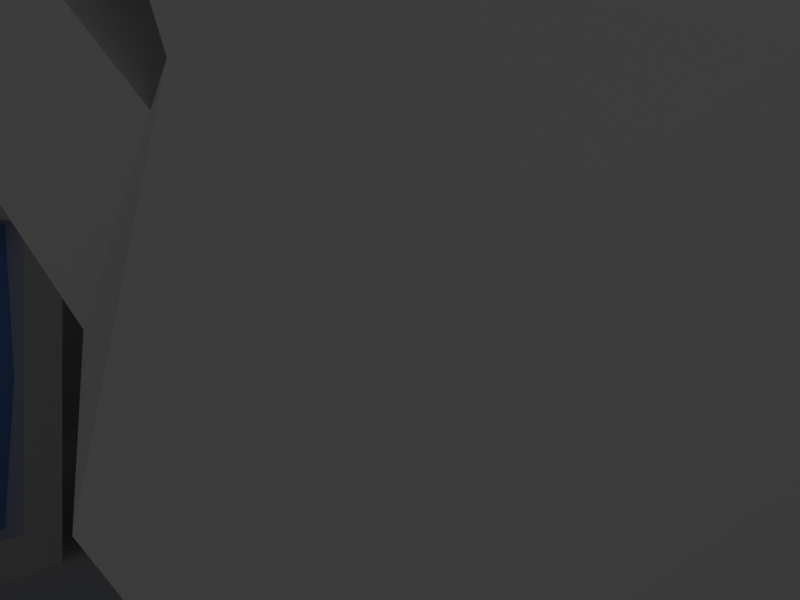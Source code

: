 # Source: tut-02-enviorment.blend  (saved by Blender 3.4.6; exported with 4.5.12 LTS)
import bpy
from mathutils import Matrix  # noqa: F401  (used for matrix-valued properties, if any)

bpy.ops.wm.read_factory_settings(use_empty=True)
scene = bpy.context.scene
scene.name = 'Scene'

# ---- collections
col_collection = bpy.data.collections.new('Collection'); scene.collection.children.link(col_collection)

# ---- materials (node trees are filled in below, after node groups)
mat_material_001 = bpy.data.materials.new('Material.001')
mat_material_001.alpha_threshold = 0.0
mat_material_001.use_transparent_shadow = False
mat_material_001.roughness = 0.5
mat_material_001.line_color = (0.0, 0.0, 0.0, 1.0)
mat_screen = bpy.data.materials.new('Screen')
mat_screen.use_transparent_shadow = False
mat_boxmat = bpy.data.materials.new('BoxMat')
mat_boxmat.use_transparent_shadow = False

# ---- material node trees
mat_material_001.use_nodes = True; mat_material_001.node_tree.nodes.clear()
_N = mat_material_001.node_tree.nodes; _L = mat_material_001.node_tree.links
n0 = _N.new('ShaderNodeOutputMaterial'); n0.name = 'Material Output'; n0.location = (300, 300)
n1 = _N.new('ShaderNodeBsdfPrincipled'); n1.name = 'Principled BSDF'; n1.location = (10, 300)
n1.distribution = 'GGX'
n1.subsurface_method = 'RANDOM_WALK_SKIN'
n1.inputs[3].default_value = 1.45
n1.inputs[27].default_value = (0.0, 0.0, 0.0, 1.0)
n1.inputs[28].default_value = 1.0
_L.new(n1.outputs[0], n0.inputs[0])
n0.is_active_output = True
mat_screen.use_nodes = True; mat_screen.node_tree.nodes.clear()
_N = mat_screen.node_tree.nodes; _L = mat_screen.node_tree.links
n0 = _N.new('ShaderNodeBsdfPrincipled'); n0.name = 'Principled BSDF'; n0.location = (10, 300)
n0.distribution = 'GGX'
n0.subsurface_method = 'RANDOM_WALK_SKIN'
n0.inputs[0].default_value = (0.1603, 0.3627, 0.8, 1.0)
n0.inputs[3].default_value = 1.45
n0.inputs[27].default_value = (0.0, 0.0, 0.0, 1.0)
n0.inputs[28].default_value = 1.0
n1 = _N.new('ShaderNodeOutputMaterial'); n1.name = 'Material Output'; n1.location = (300, 300)
_L.new(n0.outputs[0], n1.inputs[0])
n1.is_active_output = True
mat_boxmat.use_nodes = True; mat_boxmat.node_tree.nodes.clear()
_N = mat_boxmat.node_tree.nodes; _L = mat_boxmat.node_tree.links
n0 = _N.new('ShaderNodeBsdfPrincipled'); n0.name = 'Principled BSDF'; n0.location = (10, 300)
n0.distribution = 'GGX'
n0.subsurface_method = 'RANDOM_WALK_SKIN'
n0.inputs[0].default_value = (0.8, 0.2987, 0.12, 1.0)
n0.inputs[3].default_value = 1.45
n0.inputs[27].default_value = (0.0, 0.0, 0.0, 1.0)
n0.inputs[28].default_value = 1.0
n1 = _N.new('ShaderNodeOutputMaterial'); n1.name = 'Material Output'; n1.location = (300, 300)
_L.new(n0.outputs[0], n1.inputs[0])
n1.is_active_output = True

# ---- world
world_world = bpy.data.worlds.new('World'); scene.world = world_world
world_world.use_nodes = True; world_world.node_tree.nodes.clear()
_N = world_world.node_tree.nodes; _L = world_world.node_tree.links
n0 = _N.new('ShaderNodeOutputWorld'); n0.name = 'World Output'; n0.location = (300, 300)
n1 = _N.new('ShaderNodeBackground'); n1.name = 'Background'; n1.location = (10, 300)
n1.inputs[0].default_value = (0.05088, 0.05088, 0.05088, 1.0)
_L.new(n1.outputs[0], n0.inputs[0])
n0.is_active_output = True
world_world.color = (0.05088, 0.05088, 0.05088)
world_world.use_sun_shadow = False
world_world.sun_shadow_jitter_overblur = 0.0

# ---- cameras
cam_camera = bpy.data.cameras.new('Camera')
cam_camera.lens = 31.18
cam_camera.lens_unit = 'FOV'

# ---- meshes
me_cube_001 = bpy.data.meshes.new('Cube.001')
me_cube_001.from_pydata([(4.0, -0.3927, 3.0), (4.0, -0.3927, -3.0), (3.0, -7.393, 1.0), (3.0, -7.393, -4.0), (-4.0, -0.3927, 3.0), (-4.0, -0.3927, -3.0), (-3.0, -7.393, 1.0), (-3.0, -7.393, -4.0), (-5.0, -0.3927, -4.0), (-5.0, -3.393, -4.0), (5.0, -0.3927, -4.0), (5.0, -0.3927, 4.0), (-5.0, -3.393, 4.0), (5.0, -3.393, 4.0), (5.0, -3.393, -4.0), (-5.0, -0.3927, 4.0), (4.0, -1.393, -3.0), (-4.0, -1.393, -3.0), (4.0, -1.393, 3.0), (-4.0, -1.393, 3.0), (0.0, -0.8927, -3.0), (4.0, -0.8927, 0.0), (-4.0, -0.8927, 0.0), (0.0, -0.8927, 3.0), (0.0, -0.6927, 0.0)], [], [(0, 4, 15, 11), (3, 2, 6, 7), (5, 1, 10, 8), (7, 6, 12, 9), (4, 5, 8, 15), (4, 19, 22), (11, 15, 12, 13), (9, 12, 15, 8), (8, 10, 14, 9), (10, 11, 13, 14), (3, 7, 9, 14), (6, 2, 13, 12), (2, 3, 14, 13), (1, 0, 11, 10), (23, 18, 21), (5, 17, 20), (0, 18, 23), (1, 16, 21), (20, 24, 21), (22, 24, 20), (22, 19, 23), (24, 23, 21), (24, 22, 23), (17, 22, 20), (16, 20, 21), (19, 4, 23), (4, 0, 23), (18, 0, 21), (0, 1, 21), (16, 1, 20), (1, 5, 20), (17, 5, 22), (5, 4, 22)])
me_cube_001.polygons.foreach_set('material_index', [0, 0, 0, 0, 0, 0, 0, 0, 0, 0, 0, 0, 0, 0, 1, 0, 0, 0, 1, 1, 1, 1, 1, 1, 1, 0, 0, 0, 0, 0, 0, 0, 0])
_uv = me_cube_001.uv_layers.new(name='UVMap')
_uv.uv.foreach_set('vector', [0.625, 0.5, 0.625, 0.25, 0.625, 0.25, 0.625, 0.5, 0.375, 0.75, 0.625, 0.75, 0.625, 1.0, 0.375, 1.0, 0.375, 0.25, 0.375, 0.5, 0.375, 0.5, 0.375, 0.25, 0.375, 1.0, 0.625, 1.0, 0.625, 1.0, 0.375, 1.0, 0.625, 0.25, 0.375, 0.25, 0.375, 0.25, 0.625, 0.25, 0.625, 0.25, 0.625, 0.25, 0.5, 0.25, 0.625, 0.5, 0.875, 0.5, 0.875, 0.75, 0.625, 0.75, 0.375, 0.0, 0.625, 0.0, 0.625, 0.25, 0.375, 0.25, 0.125, 0.5, 0.375, 0.5, 0.375, 0.75, 0.125, 0.75, 0.375, 0.5, 0.625, 0.5, 0.625, 0.75, 0.375, 0.75, 0.375, 0.75, 0.375, 1.0, 0.375, 1.0, 0.375, 0.75, 0.625, 1.0, 0.625, 0.75, 0.625, 0.75, 0.625, 1.0, 0.625, 0.75, 0.375, 0.75, 0.375, 0.75, 0.625, 0.75, 0.375, 0.5, 0.625, 0.5, 0.625, 0.5, 0.375, 0.5, 0.625, 0.375, 0.625, 0.5, 0.5, 0.5, 0.375, 0.25, 0.375, 0.25, 0.375, 0.375, 0.625, 0.5, 0.625, 0.5, 0.625, 0.375, 0.375, 0.5, 0.375, 0.5, 0.5, 0.5, 0.375, 0.375, 0.5, 0.375, 0.5, 0.5, 0.5, 0.25, 0.5, 0.375, 0.375, 0.375, 0.5, 0.25, 0.625, 0.25, 0.625, 0.375, 0.5, 0.375, 0.625, 0.375, 0.5, 0.5, 0.5, 0.375, 0.5, 0.25, 0.625, 0.375, 0.375, 0.25, 0.5, 0.25, 0.375, 0.375, 0.375, 0.5, 0.375, 0.375, 0.5, 0.5, 0.625, 0.25, 0.625, 0.25, 0.625, 0.375, 0.625, 0.25, 0.625, 0.5, 0.625, 0.375, 0.625, 0.5, 0.625, 0.5, 0.5, 0.5, 0.625, 0.5, 0.375, 0.5, 0.5, 0.5, 0.375, 0.5, 0.375, 0.5, 0.375, 0.375, 0.375, 0.5, 0.375, 0.25, 0.375, 0.375, 0.375, 0.25, 0.375, 0.25, 0.5, 0.25, 0.375, 0.25, 0.625, 0.25, 0.5, 0.25])
me_cube_001.materials.append(mat_material_001)
me_cube_001.materials.append(mat_screen)
me_cube_001.use_mirror_vertex_groups = False
me_cube_001.update()
me_plane = bpy.data.meshes.new('Plane')
me_plane.from_pydata([(-40.0, -40.0, 0.0), (40.0, -40.0, 0.0), (-40.0, 40.0, 0.0), (40.0, 40.0, 0.0), (-40.0, -40.0, 50.0), (40.0, -40.0, 50.0), (-40.0, 40.0, 50.0), (40.0, 40.0, 50.0)], [], [(0, 1, 3, 2), (4, 6, 7, 5), (1, 5, 7, 3), (2, 6, 4, 0), (0, 4, 5, 1)])
_uv = me_plane.uv_layers.new(name='UVMap')
_uv.uv.foreach_set('vector', [0.0, 0.0, 1.0, 0.0, 1.0, 1.0, 0.0, 1.0, 0.0, 0.0, 0.0, 1.0, 1.0, 1.0, 1.0, 0.0, 1.0, 0.0, 1.0, 0.0, 1.0, 1.0, 1.0, 1.0, 0.0, 1.0, 0.0, 1.0, 0.0, 0.0, 0.0, 0.0, 0.0, 0.0, 0.0, 0.0, 1.0, 0.0, 1.0, 0.0])
me_plane.update()
me_cube_003 = bpy.data.meshes.new('Cube.003')
me_cube_003.from_pydata([(-3.0, -3.0, -3.0), (-3.0, -3.0, 3.0), (-3.0, 3.0, -3.0), (-3.0, 3.0, 3.0), (3.0, -3.0, -3.0), (3.0, -3.0, 3.0), (3.0, 3.0, -3.0), (3.0, 3.0, 3.0), (-3.0, -3.0, -2.0), (-3.0, -3.0, 2.0), (-3.0, 3.0, 2.0), (-3.0, 3.0, -2.0), (3.0, 3.0, 2.0), (3.0, 3.0, -2.0), (3.0, -3.0, 2.0), (3.0, -3.0, -2.0), (-2.7, -2.7, -2.0), (-2.7, -2.7, 2.0), (-2.7, 2.7, 2.0), (-2.7, 2.7, -2.0), (2.7, 2.7, 2.0), (2.7, 2.7, -2.0), (2.7, -2.7, 2.0), (2.7, -2.7, -2.0)], [], [(9, 1, 3, 10), (10, 3, 7, 12), (12, 7, 5, 14), (14, 5, 1, 9), (2, 6, 4, 0), (7, 3, 1, 5), (4, 15, 8, 0), (10, 12, 20, 18), (6, 13, 15, 4), (9, 10, 18, 17), (2, 11, 13, 6), (8, 15, 23, 16), (0, 8, 11, 2), (15, 13, 21, 23), (23, 22, 17, 16), (21, 20, 22, 23), (19, 18, 20, 21), (16, 17, 18, 19), (12, 14, 22, 20), (14, 9, 17, 22), (11, 8, 16, 19), (13, 11, 19, 21)])
_uv = me_cube_003.uv_layers.new(name='UVMap')
_uv.uv.foreach_set('vector', [0.5417, 0.0, 0.625, 0.0, 0.625, 0.25, 0.5417, 0.25, 0.5417, 0.25, 0.625, 0.25, 0.625, 0.5, 0.5417, 0.5, 0.5417, 0.5, 0.625, 0.5, 0.625, 0.75, 0.5417, 0.75, 0.5417, 0.75, 0.625, 0.75, 0.625, 1.0, 0.5417, 1.0, 0.125, 0.5, 0.375, 0.5, 0.375, 0.75, 0.125, 0.75, 0.625, 0.5, 0.875, 0.5, 0.875, 0.75, 0.625, 0.75, 0.375, 0.75, 0.4583, 0.75, 0.4583, 1.0, 0.375, 1.0, 0.5417, 0.25, 0.5417, 0.5, 0.5417, 0.5, 0.5417, 0.25, 0.375, 0.5, 0.4583, 0.5, 0.4583, 0.75, 0.375, 0.75, 0.5417, 0.0, 0.5417, 0.25, 0.5417, 0.25, 0.5417, 0.0, 0.375, 0.25, 0.4583, 0.25, 0.4583, 0.5, 0.375, 0.5, 0.4583, 1.0, 0.4583, 0.75, 0.4583, 0.75, 0.4583, 1.0, 0.375, 0.0, 0.4583, 0.0, 0.4583, 0.25, 0.375, 0.25, 0.4583, 0.75, 0.4583, 0.5, 0.4583, 0.5, 0.4583, 0.75, 0.4583, 0.75, 0.5417, 0.75, 0.5417, 1.0, 0.4583, 1.0, 0.4583, 0.5, 0.5417, 0.5, 0.5417, 0.75, 0.4583, 0.75, 0.4583, 0.25, 0.5417, 0.25, 0.5417, 0.5, 0.4583, 0.5, 0.4583, 0.0, 0.5417, 0.0, 0.5417, 0.25, 0.4583, 0.25, 0.5417, 0.5, 0.5417, 0.75, 0.5417, 0.75, 0.5417, 0.5, 0.5417, 0.75, 0.5417, 1.0, 0.5417, 1.0, 0.5417, 0.75, 0.4583, 0.25, 0.4583, 0.0, 0.4583, 0.0, 0.4583, 0.25, 0.4583, 0.5, 0.4583, 0.25, 0.4583, 0.25, 0.4583, 0.5])
me_cube_003.materials.append(mat_boxmat)
me_cube_003.update()
me_plane_001 = bpy.data.meshes.new('Plane.001')
me_plane_001.from_pydata([(-0.2858, -0.2915, -0.08036), (-0.3479, 0.3331, -0.04892), (0.5832, 0.9321, 0.1663), (0.5832, -0.9321, 0.1663), (1.402, -0.4728, 2.751), (0.5978, -0.4728, 3.249), (0.4602, 0.4728, 3.891), (0.4602, -0.4728, 3.891), (-0.4937, -0.4728, 4.054), (-0.4937, 0.4728, 4.054), (-1.51, -0.4728, 3.819), (-1.51, 0.4728, 3.819), (-2.422, -0.5408, 3.417), (-2.417, 0.5635, 3.325), (-2.04, -0.25, 0.7532), (-4.135, -0.6088, 2.22), (-4.135, 0.6088, 2.22), (-2.407, -0.6088, 3.14), (1.825, 0.4728, 4.036), (1.825, -0.4728, 4.036), (0.9104, -0.4728, 4.277), (0.9104, 0.4728, 4.277), (0.4728, 0.4728, 5.0), (0.4728, -0.4728, 5.0), (-0.4728, -0.4728, 5.0), (-0.4728, 0.4728, 5.0), (-0.7272, -0.4728, 5.285), (-1.667, -0.4728, 5.184), (-1.667, 0.4728, 5.184), (-0.7272, 0.4728, 5.285), (-2.853, -0.4728, 4.476), (-2.853, 0.4728, 4.476), (-1.957, 0.4728, 4.778), (-1.957, -0.4728, 4.778), (2.079, 0.4728, 5.003), (2.079, -0.4728, 5.003), (1.165, -0.4728, 5.244), (1.165, 0.4728, 5.244), (0.4728, 0.4728, 6.0), (0.4728, -0.4728, 6.0), (-0.4728, -0.4728, 6.0), (-0.4728, 0.4728, 6.0), (-0.8546, -0.4728, 6.478), (-1.795, -0.4728, 6.377), (-1.795, 0.4728, 6.377), (-0.8546, 0.4728, 6.478), (-3.172, -0.4728, 5.424), (-3.172, 0.4728, 5.424), (-2.276, 0.4728, 5.726), (-2.276, -0.4728, 5.726), (2.333, 0.4728, 5.971), (2.333, -0.4728, 5.971), (1.419, -0.4728, 6.211), (1.419, 0.4728, 6.211), (0.4728, 0.4728, 7.0), (0.4728, -0.4728, 7.0), (-0.4728, -0.4728, 7.0), (-0.4728, 0.4728, 7.0), (-0.982, -0.4728, 7.671), (-1.922, -0.4728, 7.571), (-1.922, 0.4728, 7.571), (-0.982, 0.4728, 7.671), (-3.492, -0.4728, 6.371), (-3.492, 0.4728, 6.371), (-2.596, 0.4728, 6.673), (-2.596, -0.4728, 6.673), (1.417, -0.9321, 1.834), (1.417, 0.9321, 1.834), (-4.359, -0.6088, 2.789), (-4.359, 0.6088, 2.789), (-4.607, -0.6088, 3.47), (-4.607, 0.6088, 3.47), (-3.462, 0.6088, 3.886), (-3.462, -0.6088, 3.886), (-4.925, -0.6088, 4.345), (-4.925, 0.6088, 4.345), (-3.78, 0.6088, 4.761), (-3.78, -0.6088, 4.761), (-2.421, -0.5565, 2.181), (-2.421, 0.5565, 2.181), (-2.459, -0.3044, 1.027), (-2.459, 0.3044, 1.027), (-3.107, -0.4288, 1.47), (-3.107, 0.4288, 1.47), (1.698, 0.4728, 3.553), (1.698, -0.4728, 3.553), (0.5272, -0.4728, 3.5), (0.5272, 0.4728, 3.5), (0.4728, 0.4728, 4.5), (0.4728, -0.4728, 4.5), (-0.4728, -0.4728, 4.5), (-0.4728, 0.4728, 4.5), (-0.6635, -0.4728, 4.688), (-1.604, -0.4728, 4.588), (-1.604, 0.4728, 4.588), (-0.6635, 0.4728, 4.688), (-2.693, -0.4728, 4.002), (-2.693, 0.4728, 4.002), (-1.797, 0.4728, 4.305), (-1.797, -0.4728, 4.305), (1.952, 0.4728, 4.52), (1.952, -0.4728, 4.52), (1.037, -0.4728, 4.76), (1.037, 0.4728, 4.76), (0.4728, 0.4728, 5.5), (0.4728, -0.4728, 5.5), (-0.4728, -0.4728, 5.5), (-0.4728, 0.4728, 5.5), (-0.7909, -0.4728, 5.881), (-1.731, -0.4728, 5.781), (-1.731, 0.4728, 5.781), (-0.7909, 0.4728, 5.881), (-3.012, -0.4728, 4.95), (-3.012, 0.4728, 4.95), (-2.116, 0.4728, 5.252), (-2.116, -0.4728, 5.252), (2.206, 0.4728, 5.487), (2.206, -0.4728, 5.487), (1.292, -0.4728, 5.727), (1.292, 0.4728, 5.727), (0.4728, 0.4728, 6.5), (0.4728, -0.4728, 6.5), (-0.4728, -0.4728, 6.5), (-0.4728, 0.4728, 6.5), (-0.9183, -0.4728, 7.074), (-1.859, -0.4728, 6.974), (-1.859, 0.4728, 6.974), (-0.9183, 0.4728, 7.074), (-3.332, -0.4728, 5.897), (-3.332, 0.4728, 5.897), (-2.436, 0.4728, 6.2), (-2.436, -0.4728, 6.2), (1.402, 0.4728, 2.751), (0.5978, 0.4728, 3.249), (-1.964, -0.6204, 3.258), (-2.04, 0.25, 0.7532), (-1.964, 0.6204, 3.258)], [], [(79, 136, 67), (136, 9, 67), (9, 6, 67), (6, 132, 67), (61, 60, 59, 58), (57, 56, 55, 54), (65, 64, 63, 62), (2, 79, 67), (13, 136, 79), (2, 135, 79), (10, 12, 134, 8), (11, 9, 136, 13), (1, 0, 14, 135), (132, 4, 66, 67), (4, 7, 66), (7, 8, 66), (8, 134, 66), (134, 78, 66), (78, 3, 66), (53, 52, 51, 50), (3, 1, 2), (1, 135, 2), (7, 5, 133, 6), (14, 3, 78), (6, 133, 132), (4, 5, 7), (0, 1, 2, 3), (14, 0, 3), (67, 66, 3, 2), (77, 76, 75, 74), (80, 81, 135, 14), (82, 83, 81, 80), (83, 79, 135, 81), (78, 82, 80, 14), (15, 16, 83, 82), (16, 13, 79, 83), (17, 15, 82, 78), (84, 85, 4, 132), (85, 86, 5, 4), (86, 87, 133, 5), (87, 84, 132, 133), (18, 19, 85, 84), (19, 20, 86, 85), (20, 21, 87, 86), (21, 18, 84, 87), (88, 89, 7, 6), (89, 90, 8, 7), (90, 91, 9, 8), (91, 88, 6, 9), (22, 23, 89, 88), (23, 24, 90, 89), (24, 25, 91, 90), (25, 22, 88, 91), (92, 93, 10, 8), (93, 94, 11, 10), (94, 95, 9, 11), (95, 92, 8, 9), (26, 27, 93, 92), (27, 28, 94, 93), (28, 29, 95, 94), (29, 26, 92, 95), (96, 97, 13, 12), (97, 98, 11, 13), (98, 99, 10, 11), (99, 96, 12, 10), (30, 31, 97, 96), (31, 32, 98, 97), (32, 33, 99, 98), (33, 30, 96, 99), (100, 101, 19, 18), (101, 102, 20, 19), (102, 103, 21, 20), (103, 100, 18, 21), (34, 35, 101, 100), (35, 36, 102, 101), (36, 37, 103, 102), (37, 34, 100, 103), (104, 105, 23, 22), (105, 106, 24, 23), (106, 107, 25, 24), (107, 104, 22, 25), (38, 39, 105, 104), (39, 40, 106, 105), (40, 41, 107, 106), (41, 38, 104, 107), (108, 109, 27, 26), (109, 110, 28, 27), (110, 111, 29, 28), (111, 108, 26, 29), (42, 43, 109, 108), (43, 44, 110, 109), (44, 45, 111, 110), (45, 42, 108, 111), (112, 113, 31, 30), (113, 114, 32, 31), (114, 115, 33, 32), (115, 112, 30, 33), (46, 47, 113, 112), (47, 48, 114, 113), (48, 49, 115, 114), (49, 46, 112, 115), (116, 117, 35, 34), (117, 118, 36, 35), (118, 119, 37, 36), (119, 116, 34, 37), (50, 51, 117, 116), (51, 52, 118, 117), (52, 53, 119, 118), (53, 50, 116, 119), (120, 121, 39, 38), (121, 122, 40, 39), (122, 123, 41, 40), (123, 120, 38, 41), (54, 55, 121, 120), (55, 56, 122, 121), (56, 57, 123, 122), (57, 54, 120, 123), (124, 125, 43, 42), (125, 126, 44, 43), (126, 127, 45, 44), (127, 124, 42, 45), (58, 59, 125, 124), (59, 60, 126, 125), (60, 61, 127, 126), (61, 58, 124, 127), (128, 129, 47, 46), (129, 130, 48, 47), (130, 131, 49, 48), (131, 128, 46, 49), (62, 63, 129, 128), (63, 64, 130, 129), (64, 65, 131, 130), (65, 62, 128, 131), (68, 69, 16, 15), (69, 13, 16), (12, 68, 15, 17), (70, 71, 69, 68), (71, 72, 13, 69), (72, 73, 12, 13), (73, 70, 68, 12), (74, 75, 71, 70), (75, 76, 72, 71), (76, 77, 73, 72), (77, 74, 70, 73), (12, 17, 78, 134)])
me_plane_001.update()

# ---- objects
ob_cube = bpy.data.objects.new('Cube', me_cube_001)
ob_plane = bpy.data.objects.new('Plane', me_plane)
ob_cube_001 = bpy.data.objects.new('Cube.001', me_cube_001)
ob_cube_002 = bpy.data.objects.new('Cube.002', me_cube_001)
ob_cube_003 = bpy.data.objects.new('Cube.003', me_cube_003)
ob_cube_004 = bpy.data.objects.new('Cube.004', me_cube_003)
ob_cube_005 = bpy.data.objects.new('Cube.005', me_cube_003)
ob_cube_006 = bpy.data.objects.new('Cube.006', me_cube_003)
ob_camera = bpy.data.objects.new('Camera', cam_camera)
ob_hand = bpy.data.objects.new('Hand', me_plane_001)

# ---- transforms, parenting, visibility, modifiers, constraints
ob_cube.location = (-9.0, 2.341, 9.0)
ob_cube.rotation_euler = (0.0, -0.3491, -0.7364)
ob_cube.lock_rotations_4d = False
ob_cube.empty_display_type = 'ARROWS'
ob_cube.lineart.crease_threshold = 0.0
ob_plane.location = (0.0, 0.0, 0.0)
ob_plane.scale = (0.5, 0.5, 0.5)
ob_cube_001.location = (4.0, -1.0, 4.0)
ob_cube_001.rotation_euler = (0.0, -0.0, 0.4363)
ob_cube_001.lock_rotations_4d = False
ob_cube_001.empty_display_type = 'ARROWS'
ob_cube_001.lineart.crease_threshold = 0.0
ob_cube_002.location = (11.0, 5.0, 5.0)
ob_cube_002.rotation_euler = (-0.9599, 1.571, 0.0)
ob_cube_002.lock_rotations_4d = False
ob_cube_002.empty_display_type = 'ARROWS'
ob_cube_002.lineart.crease_threshold = 0.0
ob_cube_003.location = (-16.0, -14.0, 3.0)
ob_cube_004.location = (-7.0, -9.0, 3.0)
ob_cube_004.rotation_euler = (0.0, -0.0, -0.2618)
ob_cube_005.location = (-14.0, -3.0, 3.0)
ob_cube_005.rotation_euler = (0.0, -0.0, 0.5236)
ob_cube_006.location = (-10.0, -5.0, 9.0)
ob_cube_006.rotation_euler = (0.0, -0.0, 0.08727)
ob_camera.location = (0.0, 20.0, 7.0)
ob_camera.rotation_euler = (1.571, 0.0, 3.142)
ob_hand.parent = ob_cube
ob_hand.matrix_parent_inverse = Matrix(((0.6962, -0.6311, 0.342, 4.665), (0.6716, 0.7409, -0.0, 4.311), (-0.2534, 0.2297, 0.9397, -11.28), (-0.0, 0.0, -0.0, 1.0)))
ob_hand.location = (-0.4178, 15.92, 4.557)
ob_hand.rotation_euler = (-0.2514, 0.1592, -0.3499)
_vg = ob_hand.vertex_groups.new(name='Pinky')
_vg = ob_hand.vertex_groups.new(name='Ring')
_vg = ob_hand.vertex_groups.new(name='Middle')
_vg = ob_hand.vertex_groups.new(name='Pointer')
_vg = ob_hand.vertex_groups.new(name='Thumb')

# ---- collection membership
col_collection.objects.link(ob_cube)
col_collection.objects.link(ob_plane)
col_collection.objects.link(ob_cube_001)
col_collection.objects.link(ob_cube_002)
col_collection.objects.link(ob_cube_003)
col_collection.objects.link(ob_cube_004)
col_collection.objects.link(ob_cube_005)
col_collection.objects.link(ob_cube_006)
col_collection.objects.link(ob_camera)
col_collection.objects.link(ob_hand)

# ---- scene / render settings (as saved in the file)
scene.camera = ob_camera
scene.frame_start = 1; scene.frame_end = 120; scene.frame_set(119)
scene.render.engine = 'BLENDER_EEVEE_NEXT'
scene.render.resolution_x = 400
scene.render.resolution_y = 300
scene.cycles.sampling_pattern = 'TABULATED_SOBOL'
scene.cycles.use_light_tree = False
scene.view_settings.view_transform = 'Filmic'
bpy.context.view_layer.update()

# ---- added for rendering (the .blend has no usable light): sun
light_auto_sun = bpy.data.lights.new('AutoSun', 'SUN')
light_auto_sun.energy = 3.0
light_auto_sun.angle = 0.0523599
ob_auto_sun = bpy.data.objects.new('AutoSun', light_auto_sun)
scene.collection.objects.link(ob_auto_sun)
ob_auto_sun.rotation_euler = (0.872665, 0.174533, 0.523599)
bpy.context.view_layer.update()
